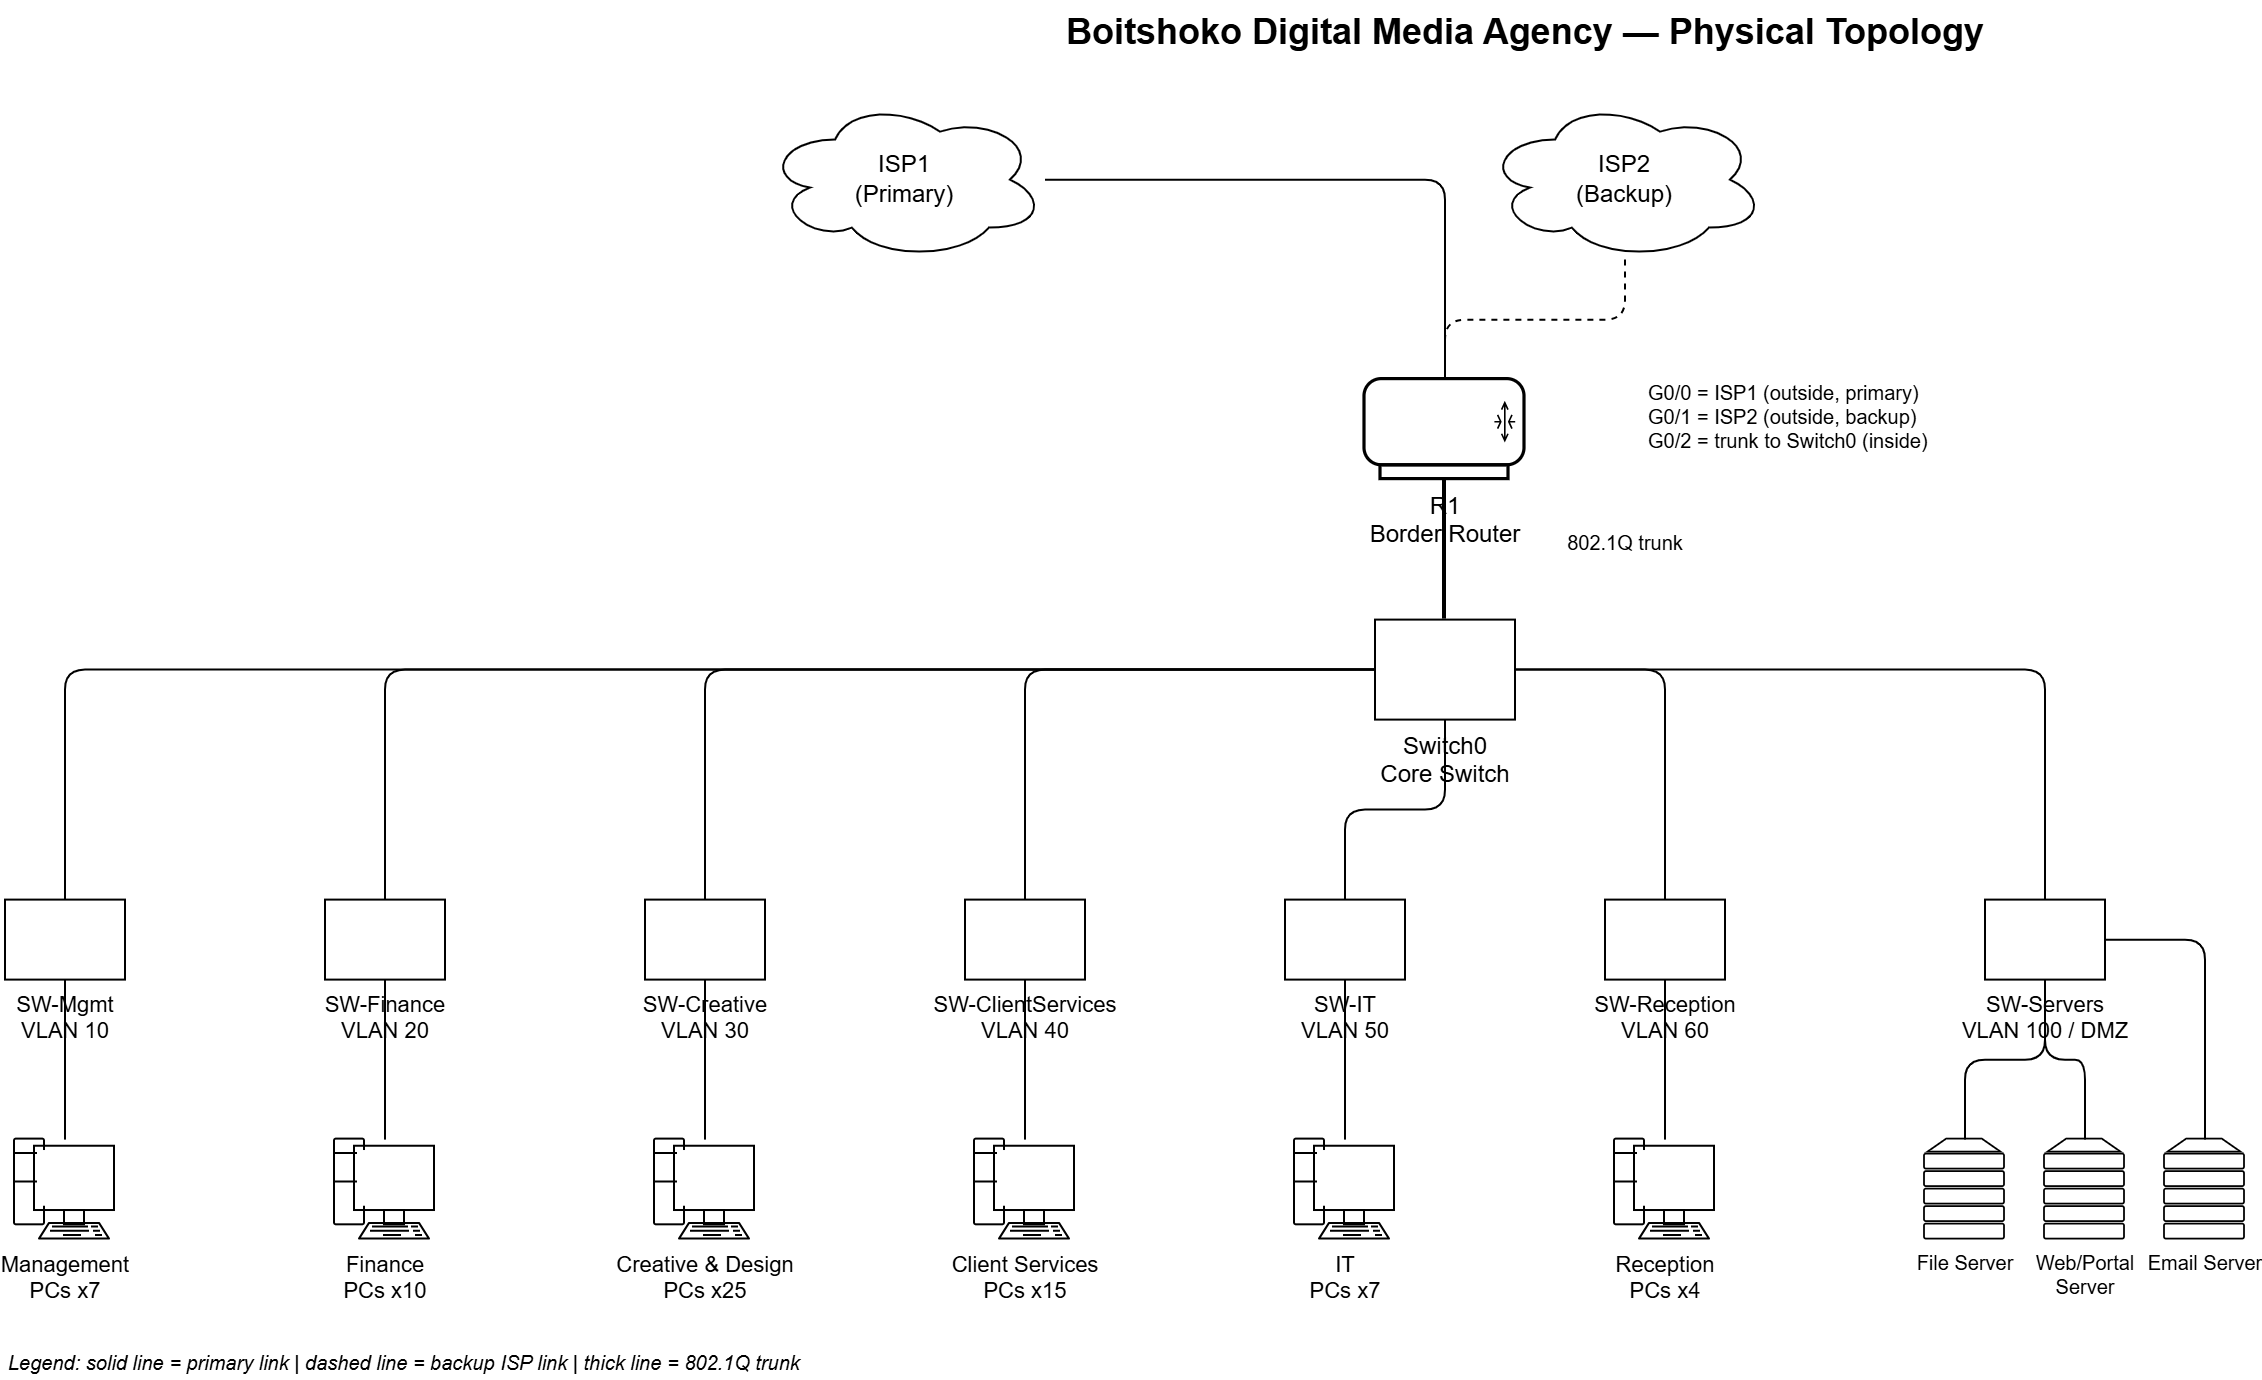

The diagram above was exported from draw.io. Its source (the exported page's mxGraphModel, read from the mxfile embedded in the PNG):
<mxGraphModel dx="1202" dy="725" grid="1" gridSize="10" guides="1" tooltips="1" connect="1" arrows="1" fold="1" page="1" pageScale="1" pageWidth="827" pageHeight="1169" math="0" shadow="0">
  <root>
    <mxCell id="0" />
    <mxCell id="1" parent="0" />
    <mxCell id="CQzvTuyJULRoF6dfUyhe-2" parent="1" style="text;html=1;fontStyle=1;fontSize=18;align=center;" value="Boitshoko Digital Media Agency — Physical Topology" vertex="1">
      <mxGeometry height="30" width="600" x="994" y="228" as="geometry" />
    </mxCell>
    <mxCell id="CQzvTuyJULRoF6dfUyhe-3" parent="1" style="shape=cloud;whiteSpace=wrap;html=1;fillColor=none;strokeColor=#000000;fontSize=12;" value="ISP1&#10;(Primary)" vertex="1">
      <mxGeometry height="80" width="140" x="914" y="278" as="geometry" />
    </mxCell>
    <mxCell id="CQzvTuyJULRoF6dfUyhe-4" parent="1" style="shape=cloud;whiteSpace=wrap;html=1;fillColor=none;strokeColor=#000000;fontSize=12;" value="ISP2&#10;(Backup)" vertex="1">
      <mxGeometry height="80" width="140" x="1274" y="278" as="geometry" />
    </mxCell>
    <mxCell id="CQzvTuyJULRoF6dfUyhe-5" parent="1" style="sketch=0;outlineConnect=0;fontColor=#000000;gradientColor=none;fillColor=none;strokeColor=#000000;dashed=0;verticalLabelPosition=bottom;verticalAlign=top;align=center;html=1;shape=mxgraph.networks.router;fontSize=12;" value="R1&#10;Border Router" vertex="1">
      <mxGeometry height="50" width="80" x="1214" y="418" as="geometry" />
    </mxCell>
    <mxCell id="CQzvTuyJULRoF6dfUyhe-6" parent="1" style="text;html=1;align=left;fontSize=10;fontColor=#000000;" value="G0/0 = ISP1 (outside, primary)&#10;G0/1 = ISP2 (outside, backup)&#10;G0/2 = trunk to Switch0 (inside)" vertex="1">
      <mxGeometry height="60" width="280" x="1354" y="413" as="geometry" />
    </mxCell>
    <mxCell id="CQzvTuyJULRoF6dfUyhe-7" parent="1" style="sketch=0;outlineConnect=0;fontColor=#000000;gradientColor=none;fillColor=none;strokeColor=#000000;dashed=0;verticalLabelPosition=bottom;verticalAlign=top;align=center;html=1;shape=mxgraph.networks.workgroup_switch;fontSize=12;" value="Switch0&#10;Core Switch" vertex="1">
      <mxGeometry height="50" width="70" x="1219" y="538" as="geometry" />
    </mxCell>
    <mxCell id="CQzvTuyJULRoF6dfUyhe-8" parent="1" style="sketch=0;outlineConnect=0;fontColor=#000000;gradientColor=none;fillColor=none;strokeColor=#000000;dashed=0;verticalLabelPosition=bottom;verticalAlign=top;align=center;html=1;shape=mxgraph.networks.workgroup_switch;fontSize=11;" value="SW-Mgmt&#10;VLAN 10" vertex="1">
      <mxGeometry height="40" width="60" x="534" y="678" as="geometry" />
    </mxCell>
    <mxCell id="CQzvTuyJULRoF6dfUyhe-9" parent="1" style="sketch=0;outlineConnect=0;fontColor=#000000;gradientColor=none;fillColor=none;strokeColor=#000000;dashed=0;verticalLabelPosition=bottom;verticalAlign=top;align=center;html=1;shape=mxgraph.networks.workgroup_switch;fontSize=11;" value="SW-Finance&#10;VLAN 20" vertex="1">
      <mxGeometry height="40" width="60" x="694" y="678" as="geometry" />
    </mxCell>
    <mxCell id="CQzvTuyJULRoF6dfUyhe-10" parent="1" style="sketch=0;outlineConnect=0;fontColor=#000000;gradientColor=none;fillColor=none;strokeColor=#000000;dashed=0;verticalLabelPosition=bottom;verticalAlign=top;align=center;html=1;shape=mxgraph.networks.workgroup_switch;fontSize=11;" value="SW-Creative&#10;VLAN 30" vertex="1">
      <mxGeometry height="40" width="60" x="854" y="678" as="geometry" />
    </mxCell>
    <mxCell id="CQzvTuyJULRoF6dfUyhe-11" parent="1" style="sketch=0;outlineConnect=0;fontColor=#000000;gradientColor=none;fillColor=none;strokeColor=#000000;dashed=0;verticalLabelPosition=bottom;verticalAlign=top;align=center;html=1;shape=mxgraph.networks.workgroup_switch;fontSize=11;" value="SW-ClientServices&#10;VLAN 40" vertex="1">
      <mxGeometry height="40" width="60" x="1014" y="678" as="geometry" />
    </mxCell>
    <mxCell id="CQzvTuyJULRoF6dfUyhe-12" parent="1" style="sketch=0;outlineConnect=0;fontColor=#000000;gradientColor=none;fillColor=none;strokeColor=#000000;dashed=0;verticalLabelPosition=bottom;verticalAlign=top;align=center;html=1;shape=mxgraph.networks.workgroup_switch;fontSize=11;" value="SW-IT&#10;VLAN 50" vertex="1">
      <mxGeometry height="40" width="60" x="1174" y="678" as="geometry" />
    </mxCell>
    <mxCell id="CQzvTuyJULRoF6dfUyhe-13" parent="1" style="sketch=0;outlineConnect=0;fontColor=#000000;gradientColor=none;fillColor=none;strokeColor=#000000;dashed=0;verticalLabelPosition=bottom;verticalAlign=top;align=center;html=1;shape=mxgraph.networks.workgroup_switch;fontSize=11;" value="SW-Reception&#10;VLAN 60" vertex="1">
      <mxGeometry height="40" width="60" x="1334" y="678" as="geometry" />
    </mxCell>
    <mxCell id="CQzvTuyJULRoF6dfUyhe-14" parent="1" style="sketch=0;outlineConnect=0;fontColor=#000000;gradientColor=none;fillColor=none;strokeColor=#000000;dashed=0;verticalLabelPosition=bottom;verticalAlign=top;align=center;html=1;shape=mxgraph.networks.workgroup_switch;fontSize=11;" value="SW-Servers&#10;VLAN 100 / DMZ" vertex="1">
      <mxGeometry height="40" width="60" x="1524" y="678" as="geometry" />
    </mxCell>
    <mxCell id="CQzvTuyJULRoF6dfUyhe-15" parent="1" style="sketch=0;outlineConnect=0;fontColor=#000000;gradientColor=none;fillColor=none;strokeColor=#000000;dashed=0;verticalLabelPosition=bottom;verticalAlign=top;align=center;html=1;shape=mxgraph.networks.pc;fontSize=11;" value="Management&#10;PCs x7" vertex="1">
      <mxGeometry height="50" width="50" x="539" y="798" as="geometry" />
    </mxCell>
    <mxCell id="CQzvTuyJULRoF6dfUyhe-16" parent="1" style="sketch=0;outlineConnect=0;fontColor=#000000;gradientColor=none;fillColor=none;strokeColor=#000000;dashed=0;verticalLabelPosition=bottom;verticalAlign=top;align=center;html=1;shape=mxgraph.networks.pc;fontSize=11;" value="Finance&#10;PCs x10" vertex="1">
      <mxGeometry height="50" width="50" x="699" y="798" as="geometry" />
    </mxCell>
    <mxCell id="CQzvTuyJULRoF6dfUyhe-17" parent="1" style="sketch=0;outlineConnect=0;fontColor=#000000;gradientColor=none;fillColor=none;strokeColor=#000000;dashed=0;verticalLabelPosition=bottom;verticalAlign=top;align=center;html=1;shape=mxgraph.networks.pc;fontSize=11;" value="Creative &amp; Design&#10;PCs x25" vertex="1">
      <mxGeometry height="50" width="50" x="859" y="798" as="geometry" />
    </mxCell>
    <mxCell id="CQzvTuyJULRoF6dfUyhe-18" parent="1" style="sketch=0;outlineConnect=0;fontColor=#000000;gradientColor=none;fillColor=none;strokeColor=#000000;dashed=0;verticalLabelPosition=bottom;verticalAlign=top;align=center;html=1;shape=mxgraph.networks.pc;fontSize=11;" value="Client Services&#10;PCs x15" vertex="1">
      <mxGeometry height="50" width="50" x="1019" y="798" as="geometry" />
    </mxCell>
    <mxCell id="CQzvTuyJULRoF6dfUyhe-19" parent="1" style="sketch=0;outlineConnect=0;fontColor=#000000;gradientColor=none;fillColor=none;strokeColor=#000000;dashed=0;verticalLabelPosition=bottom;verticalAlign=top;align=center;html=1;shape=mxgraph.networks.pc;fontSize=11;" value="IT&#10;PCs x7" vertex="1">
      <mxGeometry height="50" width="50" x="1179" y="798" as="geometry" />
    </mxCell>
    <mxCell id="CQzvTuyJULRoF6dfUyhe-20" parent="1" style="sketch=0;outlineConnect=0;fontColor=#000000;gradientColor=none;fillColor=none;strokeColor=#000000;dashed=0;verticalLabelPosition=bottom;verticalAlign=top;align=center;html=1;shape=mxgraph.networks.pc;fontSize=11;" value="Reception&#10;PCs x4" vertex="1">
      <mxGeometry height="50" width="50" x="1339" y="798" as="geometry" />
    </mxCell>
    <mxCell id="CQzvTuyJULRoF6dfUyhe-21" parent="1" style="sketch=0;outlineConnect=0;fontColor=#000000;gradientColor=none;fillColor=none;strokeColor=#000000;dashed=0;verticalLabelPosition=bottom;verticalAlign=top;align=center;html=1;shape=mxgraph.networks.server;fontSize=10;" value="File Server" vertex="1">
      <mxGeometry height="50" width="40" x="1494" y="798" as="geometry" />
    </mxCell>
    <mxCell id="CQzvTuyJULRoF6dfUyhe-22" parent="1" style="sketch=0;outlineConnect=0;fontColor=#000000;gradientColor=none;fillColor=none;strokeColor=#000000;dashed=0;verticalLabelPosition=bottom;verticalAlign=top;align=center;html=1;shape=mxgraph.networks.server;fontSize=10;" value="Web/Portal&#10;Server" vertex="1">
      <mxGeometry height="50" width="40" x="1554" y="798" as="geometry" />
    </mxCell>
    <mxCell id="CQzvTuyJULRoF6dfUyhe-23" parent="1" style="sketch=0;outlineConnect=0;fontColor=#000000;gradientColor=none;fillColor=none;strokeColor=#000000;dashed=0;verticalLabelPosition=bottom;verticalAlign=top;align=center;html=1;shape=mxgraph.networks.server;fontSize=10;" value="Email Server" vertex="1">
      <mxGeometry height="50" width="40" x="1614" y="798" as="geometry" />
    </mxCell>
    <mxCell id="CQzvTuyJULRoF6dfUyhe-24" edge="1" parent="1" source="CQzvTuyJULRoF6dfUyhe-3" style="edgeStyle=orthogonalEdgeStyle;html=1;endArrow=none;startArrow=none;strokeColor=#000000;" target="CQzvTuyJULRoF6dfUyhe-5">
      <mxGeometry relative="1" as="geometry" />
    </mxCell>
    <mxCell id="CQzvTuyJULRoF6dfUyhe-25" edge="1" parent="1" source="CQzvTuyJULRoF6dfUyhe-4" style="edgeStyle=orthogonalEdgeStyle;html=1;endArrow=none;startArrow=none;strokeColor=#000000;dashed=1;" target="CQzvTuyJULRoF6dfUyhe-5">
      <mxGeometry relative="1" as="geometry" />
    </mxCell>
    <mxCell id="CQzvTuyJULRoF6dfUyhe-26" edge="1" parent="1" source="CQzvTuyJULRoF6dfUyhe-5" style="edgeStyle=orthogonalEdgeStyle;html=1;endArrow=none;startArrow=none;strokeColor=#000000;strokeWidth=2;" target="CQzvTuyJULRoF6dfUyhe-7">
      <mxGeometry relative="1" as="geometry" />
    </mxCell>
    <mxCell id="CQzvTuyJULRoF6dfUyhe-27" parent="1" style="text;html=1;align=center;fontSize=10;" value="802.1Q trunk" vertex="1">
      <mxGeometry height="20" width="100" x="1294" y="488" as="geometry" />
    </mxCell>
    <mxCell id="CQzvTuyJULRoF6dfUyhe-28" edge="1" parent="1" source="CQzvTuyJULRoF6dfUyhe-7" style="edgeStyle=orthogonalEdgeStyle;html=1;endArrow=none;startArrow=none;strokeColor=#000000;" target="CQzvTuyJULRoF6dfUyhe-8">
      <mxGeometry relative="1" as="geometry" />
    </mxCell>
    <mxCell id="CQzvTuyJULRoF6dfUyhe-29" edge="1" parent="1" source="CQzvTuyJULRoF6dfUyhe-7" style="edgeStyle=orthogonalEdgeStyle;html=1;endArrow=none;startArrow=none;strokeColor=#000000;" target="CQzvTuyJULRoF6dfUyhe-9">
      <mxGeometry relative="1" as="geometry" />
    </mxCell>
    <mxCell id="CQzvTuyJULRoF6dfUyhe-30" edge="1" parent="1" source="CQzvTuyJULRoF6dfUyhe-7" style="edgeStyle=orthogonalEdgeStyle;html=1;endArrow=none;startArrow=none;strokeColor=#000000;" target="CQzvTuyJULRoF6dfUyhe-10">
      <mxGeometry relative="1" as="geometry" />
    </mxCell>
    <mxCell id="CQzvTuyJULRoF6dfUyhe-31" edge="1" parent="1" source="CQzvTuyJULRoF6dfUyhe-7" style="edgeStyle=orthogonalEdgeStyle;html=1;endArrow=none;startArrow=none;strokeColor=#000000;" target="CQzvTuyJULRoF6dfUyhe-11">
      <mxGeometry relative="1" as="geometry" />
    </mxCell>
    <mxCell id="CQzvTuyJULRoF6dfUyhe-32" edge="1" parent="1" source="CQzvTuyJULRoF6dfUyhe-7" style="edgeStyle=orthogonalEdgeStyle;html=1;endArrow=none;startArrow=none;strokeColor=#000000;" target="CQzvTuyJULRoF6dfUyhe-12">
      <mxGeometry relative="1" as="geometry" />
    </mxCell>
    <mxCell id="CQzvTuyJULRoF6dfUyhe-33" edge="1" parent="1" source="CQzvTuyJULRoF6dfUyhe-7" style="edgeStyle=orthogonalEdgeStyle;html=1;endArrow=none;startArrow=none;strokeColor=#000000;" target="CQzvTuyJULRoF6dfUyhe-13">
      <mxGeometry relative="1" as="geometry" />
    </mxCell>
    <mxCell id="CQzvTuyJULRoF6dfUyhe-34" edge="1" parent="1" source="CQzvTuyJULRoF6dfUyhe-7" style="edgeStyle=orthogonalEdgeStyle;html=1;endArrow=none;startArrow=none;strokeColor=#000000;" target="CQzvTuyJULRoF6dfUyhe-14">
      <mxGeometry relative="1" as="geometry" />
    </mxCell>
    <mxCell id="CQzvTuyJULRoF6dfUyhe-35" edge="1" parent="1" source="CQzvTuyJULRoF6dfUyhe-8" style="edgeStyle=orthogonalEdgeStyle;html=1;endArrow=none;startArrow=none;strokeColor=#000000;" target="CQzvTuyJULRoF6dfUyhe-15">
      <mxGeometry relative="1" as="geometry" />
    </mxCell>
    <mxCell id="CQzvTuyJULRoF6dfUyhe-36" edge="1" parent="1" source="CQzvTuyJULRoF6dfUyhe-9" style="edgeStyle=orthogonalEdgeStyle;html=1;endArrow=none;startArrow=none;strokeColor=#000000;" target="CQzvTuyJULRoF6dfUyhe-16">
      <mxGeometry relative="1" as="geometry" />
    </mxCell>
    <mxCell id="CQzvTuyJULRoF6dfUyhe-37" edge="1" parent="1" source="CQzvTuyJULRoF6dfUyhe-10" style="edgeStyle=orthogonalEdgeStyle;html=1;endArrow=none;startArrow=none;strokeColor=#000000;" target="CQzvTuyJULRoF6dfUyhe-17">
      <mxGeometry relative="1" as="geometry" />
    </mxCell>
    <mxCell id="CQzvTuyJULRoF6dfUyhe-38" edge="1" parent="1" source="CQzvTuyJULRoF6dfUyhe-11" style="edgeStyle=orthogonalEdgeStyle;html=1;endArrow=none;startArrow=none;strokeColor=#000000;" target="CQzvTuyJULRoF6dfUyhe-18">
      <mxGeometry relative="1" as="geometry" />
    </mxCell>
    <mxCell id="CQzvTuyJULRoF6dfUyhe-39" edge="1" parent="1" source="CQzvTuyJULRoF6dfUyhe-12" style="edgeStyle=orthogonalEdgeStyle;html=1;endArrow=none;startArrow=none;strokeColor=#000000;" target="CQzvTuyJULRoF6dfUyhe-19">
      <mxGeometry relative="1" as="geometry" />
    </mxCell>
    <mxCell id="CQzvTuyJULRoF6dfUyhe-40" edge="1" parent="1" source="CQzvTuyJULRoF6dfUyhe-13" style="edgeStyle=orthogonalEdgeStyle;html=1;endArrow=none;startArrow=none;strokeColor=#000000;" target="CQzvTuyJULRoF6dfUyhe-20">
      <mxGeometry relative="1" as="geometry" />
    </mxCell>
    <mxCell id="CQzvTuyJULRoF6dfUyhe-41" edge="1" parent="1" source="CQzvTuyJULRoF6dfUyhe-14" style="edgeStyle=orthogonalEdgeStyle;html=1;endArrow=none;startArrow=none;strokeColor=#000000;" target="CQzvTuyJULRoF6dfUyhe-21">
      <mxGeometry relative="1" as="geometry" />
    </mxCell>
    <mxCell id="CQzvTuyJULRoF6dfUyhe-42" edge="1" parent="1" source="CQzvTuyJULRoF6dfUyhe-14" style="edgeStyle=orthogonalEdgeStyle;html=1;endArrow=none;startArrow=none;strokeColor=#000000;" target="CQzvTuyJULRoF6dfUyhe-22">
      <mxGeometry relative="1" as="geometry" />
    </mxCell>
    <mxCell id="CQzvTuyJULRoF6dfUyhe-43" edge="1" parent="1" source="CQzvTuyJULRoF6dfUyhe-14" style="edgeStyle=orthogonalEdgeStyle;html=1;endArrow=none;startArrow=none;strokeColor=#000000;" target="CQzvTuyJULRoF6dfUyhe-23">
      <mxGeometry relative="1" as="geometry" />
    </mxCell>
    <mxCell id="CQzvTuyJULRoF6dfUyhe-44" parent="1" style="text;html=1;align=left;fontSize=10;fontStyle=2;" value="Legend: solid line = primary link  |  dashed line = backup ISP link  |  thick line = 802.1Q trunk" vertex="1">
      <mxGeometry height="20" width="600" x="534" y="898" as="geometry" />
    </mxCell>
  </root>
</mxGraphModel>